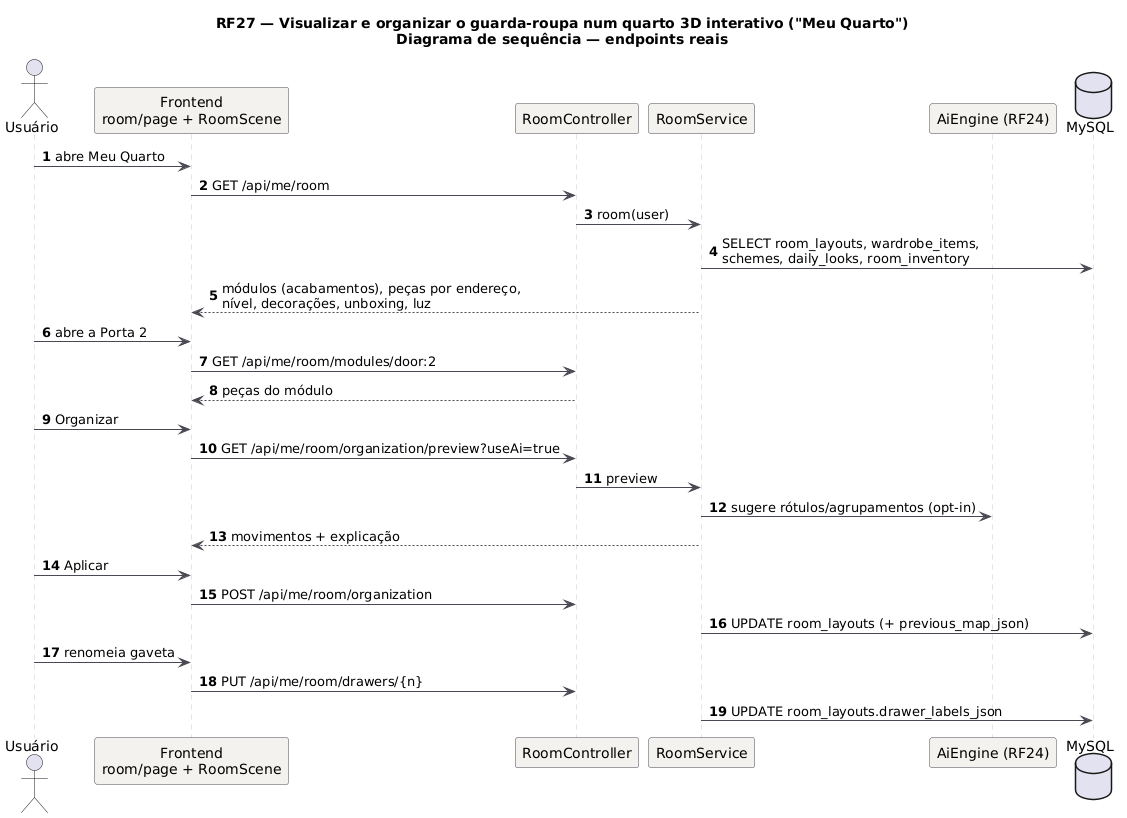

The diagram above was rendered by PlantUML. Its source (embedded in the PNG):
@startuml RF27_Sequencia
title RF27 — Visualizar e organizar o guarda-roupa num quarto 3D interativo ("Meu Quarto")\nDiagrama de sequência — endpoints reais
skinparam backgroundColor #FFFFFF
skinparam sequence {
  ArrowColor #4A4852
  LifeLineBorderColor #CBC6BE
  ParticipantBackgroundColor #F4F2EF
  ParticipantBorderColor #4A4852
}
autonumber
actor Usuário as U
participant "Frontend\nroom/page + RoomScene" as FE
participant "RoomController" as C
participant "RoomService" as S
participant "AiEngine (RF24)" as AI
database "MySQL" as DB
U -> FE: abre Meu Quarto
FE -> C: GET /api/me/room
C -> S: room(user)
S -> DB: SELECT room_layouts, wardrobe_items,\nschemes, daily_looks, room_inventory
S --> FE: módulos (acabamentos), peças por endereço,\nnível, decorações, unboxing, luz
U -> FE: abre a Porta 2
FE -> C: GET /api/me/room/modules/door:2
C --> FE: peças do módulo
U -> FE: Organizar
FE -> C: GET /api/me/room/organization/preview?useAi=true
C -> S: preview
S -> AI: sugere rótulos/agrupamentos (opt-in)
S --> FE: movimentos + explicação
U -> FE: Aplicar
FE -> C: POST /api/me/room/organization
S -> DB: UPDATE room_layouts (+ previous_map_json)
U -> FE: renomeia gaveta
FE -> C: PUT /api/me/room/drawers/{n}
S -> DB: UPDATE room_layouts.drawer_labels_json
@enduml